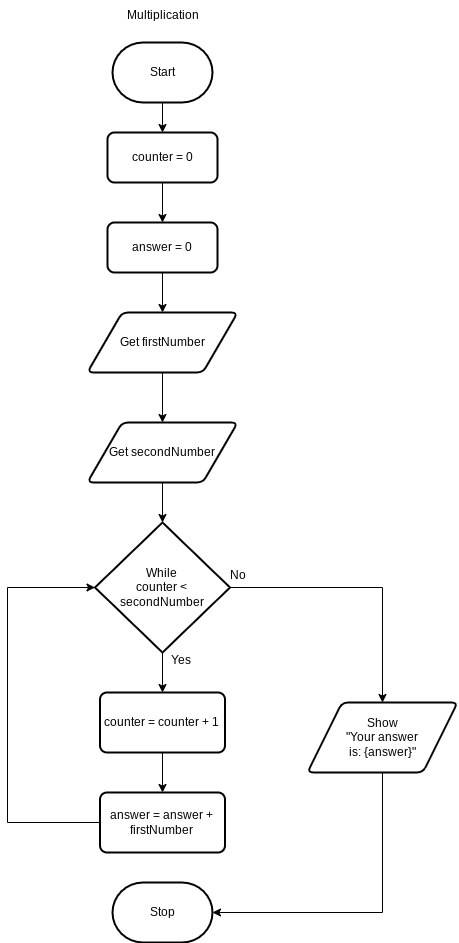

The diagram above was exported from draw.io. Its source (the exported page's mxGraphModel, read from the mxfile embedded in the PNG):
<mxGraphModel dx="676" dy="412" grid="1" gridSize="10" guides="1" tooltips="1" connect="1" arrows="1" fold="1" page="1" pageScale="1" pageWidth="850" pageHeight="1100" math="0" shadow="0">
  <root>
    <mxCell id="0" />
    <mxCell id="1" parent="0" />
    <mxCell id="26" style="edgeStyle=none;html=1;entryX=0.5;entryY=0;entryDx=0;entryDy=0;" parent="1" source="2" target="8" edge="1">
      <mxGeometry relative="1" as="geometry" />
    </mxCell>
    <mxCell id="2" value="Start" style="strokeWidth=2;html=1;shape=mxgraph.flowchart.terminator;whiteSpace=wrap;" parent="1" vertex="1">
      <mxGeometry x="245" y="60" width="100" height="60" as="geometry" />
    </mxCell>
    <mxCell id="29" style="edgeStyle=none;html=1;entryX=0.5;entryY=0;entryDx=0;entryDy=0;" parent="1" source="5" target="6" edge="1">
      <mxGeometry relative="1" as="geometry" />
    </mxCell>
    <mxCell id="5" value="Get firstNumber" style="shape=parallelogram;html=1;strokeWidth=2;perimeter=parallelogramPerimeter;whiteSpace=wrap;rounded=1;arcSize=12;size=0.23;" parent="1" vertex="1">
      <mxGeometry x="220" y="330" width="150" height="60" as="geometry" />
    </mxCell>
    <mxCell id="6" value="Get secondNumber" style="shape=parallelogram;html=1;strokeWidth=2;perimeter=parallelogramPerimeter;whiteSpace=wrap;rounded=1;arcSize=12;size=0.23;" parent="1" vertex="1">
      <mxGeometry x="220" y="440" width="150" height="60" as="geometry" />
    </mxCell>
    <mxCell id="21" style="edgeStyle=orthogonalEdgeStyle;html=1;entryX=0.5;entryY=0;entryDx=0;entryDy=0;rounded=0;curved=0;" parent="1" source="7" target="14" edge="1">
      <mxGeometry relative="1" as="geometry" />
    </mxCell>
    <mxCell id="22" style="edgeStyle=none;html=1;entryX=0.5;entryY=0;entryDx=0;entryDy=0;" parent="1" source="7" target="11" edge="1">
      <mxGeometry relative="1" as="geometry" />
    </mxCell>
    <mxCell id="7" value="While&lt;div&gt;&lt;span style=&quot;color: rgb(0, 0, 0); background-color: transparent;&quot;&gt;counter &amp;lt; secondNumber&lt;/span&gt;&lt;/div&gt;" style="strokeWidth=2;html=1;shape=mxgraph.flowchart.decision;whiteSpace=wrap;" parent="1" vertex="1">
      <mxGeometry x="227.5" y="540" width="135" height="130" as="geometry" />
    </mxCell>
    <mxCell id="27" style="edgeStyle=none;html=1;entryX=0.5;entryY=0;entryDx=0;entryDy=0;" parent="1" source="8" target="17" edge="1">
      <mxGeometry relative="1" as="geometry" />
    </mxCell>
    <mxCell id="8" value="counter = 0" style="rounded=1;whiteSpace=wrap;html=1;absoluteArcSize=1;arcSize=14;strokeWidth=2;" parent="1" vertex="1">
      <mxGeometry x="240" y="150" width="110" height="50" as="geometry" />
    </mxCell>
    <mxCell id="23" style="edgeStyle=none;html=1;entryX=0.5;entryY=0;entryDx=0;entryDy=0;" parent="1" source="11" target="15" edge="1">
      <mxGeometry relative="1" as="geometry" />
    </mxCell>
    <mxCell id="11" value="counter = counter + 1" style="rounded=1;whiteSpace=wrap;html=1;absoluteArcSize=1;arcSize=14;strokeWidth=2;" parent="1" vertex="1">
      <mxGeometry x="232.5" y="710" width="125" height="60" as="geometry" />
    </mxCell>
    <mxCell id="14" value="Show&lt;div&gt;&quot;Your answer&lt;/div&gt;&lt;div&gt;is: {answer}&quot;&lt;/div&gt;" style="shape=parallelogram;html=1;strokeWidth=2;perimeter=parallelogramPerimeter;whiteSpace=wrap;rounded=1;arcSize=12;size=0.23;" parent="1" vertex="1">
      <mxGeometry x="440" y="720" width="150" height="70" as="geometry" />
    </mxCell>
    <mxCell id="15" value="answer = answer + firstNumber" style="rounded=1;whiteSpace=wrap;html=1;absoluteArcSize=1;arcSize=14;strokeWidth=2;" parent="1" vertex="1">
      <mxGeometry x="232.5" y="810" width="125" height="60" as="geometry" />
    </mxCell>
    <mxCell id="16" value="Multiplication" style="text;html=1;align=center;verticalAlign=middle;resizable=0;points=[];autosize=1;strokeColor=none;fillColor=none;" parent="1" vertex="1">
      <mxGeometry x="245" y="18" width="100" height="30" as="geometry" />
    </mxCell>
    <mxCell id="28" style="edgeStyle=none;html=1;entryX=0.5;entryY=0;entryDx=0;entryDy=0;" parent="1" source="17" target="5" edge="1">
      <mxGeometry relative="1" as="geometry" />
    </mxCell>
    <mxCell id="17" value="answer = 0" style="rounded=1;whiteSpace=wrap;html=1;absoluteArcSize=1;arcSize=14;strokeWidth=2;" parent="1" vertex="1">
      <mxGeometry x="240" y="240" width="110" height="50" as="geometry" />
    </mxCell>
    <mxCell id="20" style="edgeStyle=orthogonalEdgeStyle;html=1;entryX=0;entryY=0.5;entryDx=0;entryDy=0;entryPerimeter=0;rounded=0;curved=0;" parent="1" source="15" target="7" edge="1">
      <mxGeometry relative="1" as="geometry">
        <Array as="points">
          <mxPoint x="140" y="840" />
          <mxPoint x="140" y="605" />
        </Array>
      </mxGeometry>
    </mxCell>
    <mxCell id="24" value="Stop" style="strokeWidth=2;html=1;shape=mxgraph.flowchart.terminator;whiteSpace=wrap;" parent="1" vertex="1">
      <mxGeometry x="245" y="900" width="100" height="60" as="geometry" />
    </mxCell>
    <mxCell id="25" style="edgeStyle=orthogonalEdgeStyle;html=1;entryX=1;entryY=0.5;entryDx=0;entryDy=0;entryPerimeter=0;rounded=0;curved=0;" parent="1" source="14" target="24" edge="1">
      <mxGeometry relative="1" as="geometry">
        <Array as="points">
          <mxPoint x="515" y="930" />
        </Array>
      </mxGeometry>
    </mxCell>
    <mxCell id="30" style="edgeStyle=none;html=1;entryX=0.5;entryY=0;entryDx=0;entryDy=0;entryPerimeter=0;" parent="1" source="6" target="7" edge="1">
      <mxGeometry relative="1" as="geometry" />
    </mxCell>
    <mxCell id="31" value="Yes" style="text;html=1;align=center;verticalAlign=middle;resizable=0;points=[];autosize=1;strokeColor=none;fillColor=none;" vertex="1" parent="1">
      <mxGeometry x="293" y="663" width="40" height="30" as="geometry" />
    </mxCell>
    <mxCell id="32" value="No" style="text;html=1;align=center;verticalAlign=middle;resizable=0;points=[];autosize=1;strokeColor=none;fillColor=none;" vertex="1" parent="1">
      <mxGeometry x="350" y="578" width="40" height="30" as="geometry" />
    </mxCell>
  </root>
</mxGraphModel>